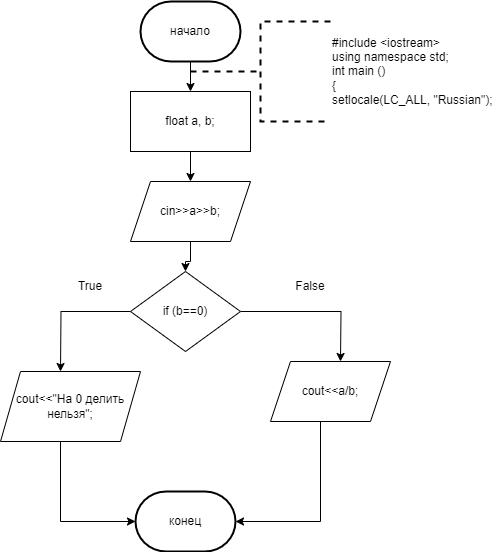

The diagram above was exported from draw.io. Its source (the exported page's mxGraphModel, read from the mxfile embedded in the PNG):
<mxGraphModel dx="996" dy="559" grid="1" gridSize="10" guides="1" tooltips="1" connect="1" arrows="1" fold="1" page="1" pageScale="1" pageWidth="827" pageHeight="1169" math="0" shadow="0">
  <root>
    <mxCell id="0" />
    <mxCell id="1" parent="0" />
    <mxCell id="mexlHUO8EhZ8GpgnZED_-14" value="" style="edgeStyle=orthogonalEdgeStyle;rounded=0;orthogonalLoop=1;jettySize=auto;html=1;" parent="1" source="mexlHUO8EhZ8GpgnZED_-1" target="mexlHUO8EhZ8GpgnZED_-2" edge="1">
      <mxGeometry relative="1" as="geometry" />
    </mxCell>
    <mxCell id="mexlHUO8EhZ8GpgnZED_-1" value="начало" style="strokeWidth=2;html=1;shape=mxgraph.flowchart.terminator;whiteSpace=wrap;" parent="1" vertex="1">
      <mxGeometry x="340" y="20" width="100" height="60" as="geometry" />
    </mxCell>
    <mxCell id="mexlHUO8EhZ8GpgnZED_-15" value="" style="edgeStyle=orthogonalEdgeStyle;rounded=0;orthogonalLoop=1;jettySize=auto;html=1;" parent="1" source="mexlHUO8EhZ8GpgnZED_-2" target="mexlHUO8EhZ8GpgnZED_-4" edge="1">
      <mxGeometry relative="1" as="geometry" />
    </mxCell>
    <mxCell id="mexlHUO8EhZ8GpgnZED_-2" value="float a, b;" style="rounded=0;whiteSpace=wrap;html=1;" parent="1" vertex="1">
      <mxGeometry x="330" y="110" width="120" height="60" as="geometry" />
    </mxCell>
    <mxCell id="mexlHUO8EhZ8GpgnZED_-16" value="" style="edgeStyle=orthogonalEdgeStyle;rounded=0;orthogonalLoop=1;jettySize=auto;html=1;" parent="1" source="mexlHUO8EhZ8GpgnZED_-4" target="mexlHUO8EhZ8GpgnZED_-5" edge="1">
      <mxGeometry relative="1" as="geometry" />
    </mxCell>
    <mxCell id="mexlHUO8EhZ8GpgnZED_-4" value="cin&amp;gt;&amp;gt;a&amp;gt;&amp;gt;b;" style="shape=parallelogram;perimeter=parallelogramPerimeter;whiteSpace=wrap;html=1;fixedSize=1;" parent="1" vertex="1">
      <mxGeometry x="330" y="200" width="120" height="60" as="geometry" />
    </mxCell>
    <mxCell id="mexlHUO8EhZ8GpgnZED_-8" value="" style="edgeStyle=orthogonalEdgeStyle;rounded=0;orthogonalLoop=1;jettySize=auto;html=1;" parent="1" source="mexlHUO8EhZ8GpgnZED_-5" edge="1">
      <mxGeometry relative="1" as="geometry">
        <mxPoint x="260" y="390" as="targetPoint" />
      </mxGeometry>
    </mxCell>
    <mxCell id="mexlHUO8EhZ8GpgnZED_-10" value="" style="edgeStyle=orthogonalEdgeStyle;rounded=0;orthogonalLoop=1;jettySize=auto;html=1;" parent="1" source="mexlHUO8EhZ8GpgnZED_-5" edge="1">
      <mxGeometry relative="1" as="geometry">
        <mxPoint x="540" y="380" as="targetPoint" />
      </mxGeometry>
    </mxCell>
    <mxCell id="mexlHUO8EhZ8GpgnZED_-5" value="if (b==0)" style="rhombus;whiteSpace=wrap;html=1;" parent="1" vertex="1">
      <mxGeometry x="330" y="290" width="110" height="80" as="geometry" />
    </mxCell>
    <mxCell id="mexlHUO8EhZ8GpgnZED_-11" value="конец" style="strokeWidth=2;html=1;shape=mxgraph.flowchart.terminator;whiteSpace=wrap;" parent="1" vertex="1">
      <mxGeometry x="335" y="510" width="100" height="60" as="geometry" />
    </mxCell>
    <mxCell id="mexlHUO8EhZ8GpgnZED_-12" style="edgeStyle=orthogonalEdgeStyle;rounded=0;orthogonalLoop=1;jettySize=auto;html=1;exitX=0.5;exitY=1;exitDx=0;exitDy=0;entryX=0;entryY=0.5;entryDx=0;entryDy=0;entryPerimeter=0;" parent="1" target="mexlHUO8EhZ8GpgnZED_-11" edge="1">
      <mxGeometry relative="1" as="geometry">
        <mxPoint x="260" y="450" as="sourcePoint" />
        <Array as="points">
          <mxPoint x="260" y="540" />
        </Array>
      </mxGeometry>
    </mxCell>
    <mxCell id="mexlHUO8EhZ8GpgnZED_-13" style="edgeStyle=orthogonalEdgeStyle;rounded=0;orthogonalLoop=1;jettySize=auto;html=1;exitX=0.5;exitY=1;exitDx=0;exitDy=0;entryX=1;entryY=0.5;entryDx=0;entryDy=0;entryPerimeter=0;" parent="1" target="mexlHUO8EhZ8GpgnZED_-11" edge="1">
      <mxGeometry relative="1" as="geometry">
        <mxPoint x="540" y="440" as="sourcePoint" />
        <Array as="points">
          <mxPoint x="520" y="440" />
          <mxPoint x="520" y="540" />
        </Array>
      </mxGeometry>
    </mxCell>
    <mxCell id="mexlHUO8EhZ8GpgnZED_-17" value="#include &amp;lt;iostream&amp;gt;&lt;br&gt;using namespace std;&lt;br&gt;int main ()&lt;br&gt;{&lt;br&gt;setlocale(LC_ALL, &quot;Russian&quot;);" style="strokeWidth=2;html=1;shape=mxgraph.flowchart.annotation_2;align=left;labelPosition=right;pointerEvents=1;dashed=1;" parent="1" vertex="1">
      <mxGeometry x="390" y="40" width="140" height="100" as="geometry" />
    </mxCell>
    <mxCell id="mexlHUO8EhZ8GpgnZED_-18" value="True" style="text;html=1;strokeColor=none;fillColor=none;align=center;verticalAlign=middle;whiteSpace=wrap;rounded=0;" parent="1" vertex="1">
      <mxGeometry x="260" y="290" width="60" height="30" as="geometry" />
    </mxCell>
    <mxCell id="mexlHUO8EhZ8GpgnZED_-19" value="False" style="text;html=1;strokeColor=none;fillColor=none;align=center;verticalAlign=middle;whiteSpace=wrap;rounded=0;" parent="1" vertex="1">
      <mxGeometry x="480" y="290" width="60" height="30" as="geometry" />
    </mxCell>
    <mxCell id="xsUFNpdoRBsZDa1NvgdF-1" value="cout&amp;lt;&amp;lt;a/b;" style="shape=parallelogram;perimeter=parallelogramPerimeter;whiteSpace=wrap;html=1;fixedSize=1;" vertex="1" parent="1">
      <mxGeometry x="470" y="380" width="120" height="60" as="geometry" />
    </mxCell>
    <mxCell id="xsUFNpdoRBsZDa1NvgdF-2" value="cout&amp;lt;&amp;lt;&quot;На 0 делить нельзя&quot;;" style="shape=parallelogram;perimeter=parallelogramPerimeter;whiteSpace=wrap;html=1;fixedSize=1;" vertex="1" parent="1">
      <mxGeometry x="200" y="390" width="140" height="70" as="geometry" />
    </mxCell>
  </root>
</mxGraphModel>